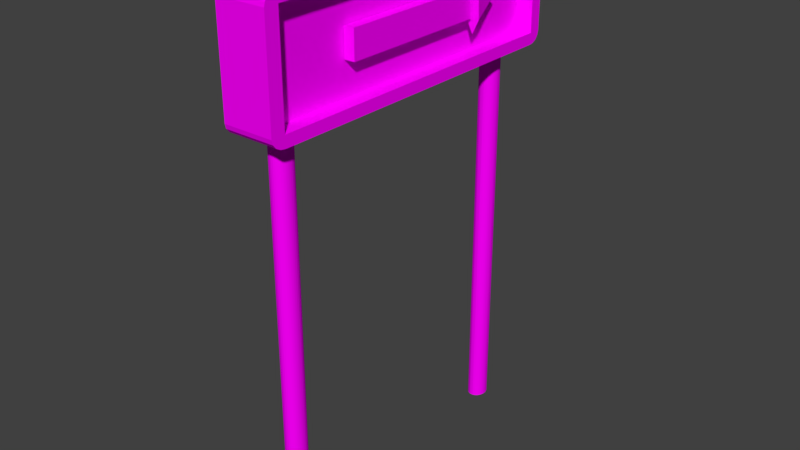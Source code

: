 # Source: sign_to_the_right.blend  (saved by Blender 2.79.0; exported with 4.5.12 LTS)
import bpy
from mathutils import Matrix  # noqa: F401  (used for matrix-valued properties, if any)

bpy.ops.wm.read_factory_settings(use_empty=True)
scene = bpy.context.scene
scene.name = 'Scene'

# ---- collections
col_collection_1 = bpy.data.collections.new('Collection 1'); scene.collection.children.link(col_collection_1)

# ---- images (referenced by path relative to the original .blend; pixels are not part of the script)
import os
ASSET_DIR = os.environ.get("B2B_ASSET_DIR", "")  # directory of the original .blend (textures are referenced by path, not embedded)
HERE = os.path.dirname(os.path.abspath(__file__))  # packed textures are extracted next to this script under _unpacked/

def load_image(name, relpath, width, height, colorspace="sRGB"):
    """Load a texture the original file referenced (path relative to the .blend, or extracted next to this script)."""
    p = next((c for c in (os.path.join(HERE, relpath), os.path.join(ASSET_DIR, relpath)) if relpath and os.path.exists(c)), "")
    if p:
        img = bpy.data.images.load(p, check_existing=True)
        img.name = name
    else:  # same state as the original file: an image datablock whose file is absent (Cycles renders it pink)
        img = bpy.data.images.new(name, width, height)
        img.source = "FILE"
        img.filepath = "//" + (relpath or name)
    img.colorspace_settings.name = colorspace
    return img
img_sign_to_the_right_png = load_image('sign to the right.png', 'Textures/sign to the right.png', 1024, 1024, 'sRGB')

# ---- materials (node trees are filled in below, after node groups)
mat_material_002 = bpy.data.materials.new('Material.002')
mat_material_002.alpha_threshold = 0.0
mat_material_002.roughness = 0.5

# ---- material node trees
mat_material_002.use_nodes = True; mat_material_002.node_tree.nodes.clear()
_N = mat_material_002.node_tree.nodes; _L = mat_material_002.node_tree.links
n0 = _N.new('ShaderNodeOutputMaterial'); n0.name = 'Material Output'; n0.location = (300, 300)
n1 = _N.new('ShaderNodeBsdfDiffuse'); n1.name = 'Diffuse BSDF'; n1.location = (10, 300)
n2 = _N.new('ShaderNodeTexImage'); n2.name = 'Image Texture'; n2.location = (-180, 300)
n2.width = 140
n2.image = img_sign_to_the_right_png
_L.new(n1.outputs[0], n0.inputs[0])
_L.new(n2.outputs[0], n1.inputs[0])
n0.is_active_output = True

# ---- world
world_world = bpy.data.worlds.new('World'); scene.world = world_world
world_world.color = (0.05088, 0.05088, 0.05088)
world_world.use_sun_shadow = False
world_world.sun_shadow_jitter_overblur = 0.0
world_world.cycles.sampling_method = 'MANUAL'

# ---- meshes
me_cylinder = bpy.data.meshes.new('Cylinder')
me_cylinder.from_pydata([(0.0, 1.0, -1.0), (0.0, 1.0, 1.0), (0.1951, 0.9808, -1.0), (0.1951, 0.9808, 1.0), (0.3827, 0.9239, -1.0), (0.3827, 0.9239, 1.0), (0.5556, 0.8315, -1.0), (0.5556, 0.8315, 1.0), (0.7071, 0.7071, -1.0), (0.7071, 0.7071, 1.0), (0.8315, 0.5556, -1.0), (0.8315, 0.5556, 1.0), (0.9239, 0.3827, -1.0), (0.9239, 0.3827, 1.0), (0.9808, 0.1951, -1.0), (0.9808, 0.1951, 1.0), (1.0, 7.55e-08, -1.0), (1.0, 7.55e-08, 1.0), (0.9808, -0.1951, -1.0), (0.9808, -0.1951, 1.0), (0.9239, -0.3827, -1.0), (0.9239, -0.3827, 1.0), (0.8315, -0.5556, -1.0), (0.8315, -0.5556, 1.0), (0.7071, -0.7071, -1.0), (0.7071, -0.7071, 1.0), (0.5556, -0.8315, -1.0), (0.5556, -0.8315, 1.0), (0.3827, -0.9239, -1.0), (0.3827, -0.9239, 1.0), (0.1951, -0.9808, -1.0), (0.1951, -0.9808, 1.0), (-3.258e-07, -1.0, -1.0), (-3.258e-07, -1.0, 1.0), (-0.1951, -0.9808, -1.0), (-0.1951, -0.9808, 1.0), (-0.3827, -0.9239, -1.0), (-0.3827, -0.9239, 1.0), (-0.5556, -0.8315, -1.0), (-0.5556, -0.8315, 1.0), (-0.7071, -0.7071, -1.0), (-0.7071, -0.7071, 1.0), (-0.8315, -0.5556, -1.0), (-0.8315, -0.5556, 1.0), (-0.9239, -0.3827, -1.0), (-0.9239, -0.3827, 1.0), (-0.9808, -0.1951, -1.0), (-0.9808, -0.1951, 1.0), (-1.0, 9.656e-07, -1.0), (-1.0, 9.656e-07, 1.0), (-0.9808, 0.1951, -1.0), (-0.9808, 0.1951, 1.0), (-0.9239, 0.3827, -1.0), (-0.9239, 0.3827, 1.0), (-0.8315, 0.5556, -1.0), (-0.8315, 0.5556, 1.0), (-0.7071, 0.7071, -1.0), (-0.7071, 0.7071, 1.0), (-0.5556, 0.8315, -1.0), (-0.5556, 0.8315, 1.0), (-0.3827, 0.9239, -1.0), (-0.3827, 0.9239, 1.0), (-0.1951, 0.9808, -1.0), (-0.1951, 0.9808, 1.0), (0.0, 25.43, -1.0), (0.0, 25.43, 1.0), (0.1951, 25.41, -1.0), (0.1951, 25.41, 1.0), (0.3827, 25.35, -1.0), (0.3827, 25.35, 1.0), (0.5556, 25.26, -1.0), (0.5556, 25.26, 1.0), (0.7071, 25.13, -1.0), (0.7071, 25.13, 1.0), (0.8315, 24.98, -1.0), (0.8315, 24.98, 1.0), (0.9239, 24.81, -1.0), (0.9239, 24.81, 1.0), (0.9808, 24.62, -1.0), (0.9808, 24.62, 1.0), (1.0, 24.43, -1.0), (1.0, 24.43, 1.0), (0.9808, 24.23, -1.0), (0.9808, 24.23, 1.0), (0.9239, 24.04, -1.0), (0.9239, 24.04, 1.0), (0.8315, 23.87, -1.0), (0.8315, 23.87, 1.0), (0.7071, 23.72, -1.0), (0.7071, 23.72, 1.0), (0.5556, 23.59, -1.0), (0.5556, 23.59, 1.0), (0.3827, 23.5, -1.0), (0.3827, 23.5, 1.0), (0.1951, 23.44, -1.0), (0.1951, 23.44, 1.0), (-3.258e-07, 23.43, -1.0), (-3.258e-07, 23.43, 1.0), (-0.1951, 23.44, -1.0), (-0.1951, 23.44, 1.0), (-0.3827, 23.5, -1.0), (-0.3827, 23.5, 1.0), (-0.5556, 23.59, -1.0), (-0.5556, 23.59, 1.0), (-0.7071, 23.72, -1.0), (-0.7071, 23.72, 1.0), (-0.8315, 23.87, -1.0), (-0.8315, 23.87, 1.0), (-0.9239, 24.04, -1.0), (-0.9239, 24.04, 1.0), (-0.9808, 24.23, -1.0), (-0.9808, 24.23, 1.0), (-1.0, 24.43, -1.0), (-1.0, 24.43, 1.0), (-0.9808, 24.62, -1.0), (-0.9808, 24.62, 1.0), (-0.9239, 24.81, -1.0), (-0.9239, 24.81, 1.0), (-0.8315, 24.98, -1.0), (-0.8315, 24.98, 1.0), (-0.7071, 25.13, -1.0), (-0.7071, 25.13, 1.0), (-0.5556, 25.26, -1.0), (-0.5556, 25.26, 1.0), (-0.3827, 25.35, -1.0), (-0.3827, 25.35, 1.0), (-0.1951, 25.41, -1.0), (-0.1951, 25.41, 1.0), (-2.637, -1.684, 0.9357), (-2.637, -1.684, 1.536), (2.637, -1.684, 0.9357), (2.637, -1.684, 1.536), (-2.637, 26.97, 1.536), (2.637, 26.97, 0.9357), (-2.637, 26.97, 0.9357), (2.637, 26.97, 1.536), (-2.637, -2.909, 1.483), (-2.637, 28.08, 1.483), (2.637, 28.08, 1.483), (2.637, -2.909, 1.483), (2.637, -1.684, 1.483), (-2.637, -1.684, 1.483), (2.637, 26.97, 1.483), (-2.637, 26.97, 1.483), (-2.637, 28.08, 0.9925), (2.637, 28.08, 0.9925), (2.637, -2.909, 0.9925), (2.637, -1.684, 0.9925), (-2.637, -1.684, 0.9925), (2.637, 26.97, 0.9925), (-2.637, 26.97, 0.9925), (-2.637, -2.909, 0.9925), (0.9834, 26.97, 1.483), (0.9834, -1.684, 1.483), (0.9834, -1.684, 0.9925), (0.9834, 26.97, 0.9925), (-2.637, -1.684, 0.9357), (-2.637, -2.909, 0.9925), (-2.637, -2.153, 0.94), (-2.637, -2.55, 0.9523), (-2.637, -2.816, 0.9708), (-2.637, -2.909, 1.483), (-2.637, -1.684, 1.536), (-2.637, -2.816, 1.503), (-2.637, -2.55, 1.52), (-2.637, -2.153, 1.532), (-2.637, 28.08, 0.9925), (-2.637, 26.97, 0.9357), (-2.637, 27.99, 0.9708), (-2.637, 27.75, 0.9523), (-2.637, 27.39, 0.94), (-2.637, 26.97, 1.536), (-2.637, 28.08, 1.483), (-2.637, 27.39, 1.532), (-2.637, 27.75, 1.52), (-2.637, 27.99, 1.503), (2.637, -2.909, 0.9925), (2.637, -1.684, 0.9357), (2.637, -2.816, 0.9708), (2.637, -2.55, 0.9523), (2.637, -2.153, 0.94), (2.637, -1.684, 1.536), (2.637, -2.909, 1.483), (2.637, -2.153, 1.532), (2.637, -2.55, 1.52), (2.637, -2.816, 1.503), (2.637, 26.97, 0.9357), (2.637, 28.08, 0.9925), (2.637, 27.39, 0.94), (2.637, 27.75, 0.9523), (2.637, 27.99, 0.9708), (2.637, 28.08, 1.483), (2.637, 26.97, 1.536), (2.637, 27.99, 1.503), (2.637, 27.75, 1.52), (2.637, 27.39, 1.532), (1.051, 5.658, 1.157), (1.051, 5.658, 1.294), (1.051, 19.05, 1.157), (1.051, 19.05, 1.294), (2.134, 5.658, 1.157), (2.134, 5.658, 1.294), (2.134, 19.05, 1.157), (2.134, 19.05, 1.294), (2.168, 19.28, 1.085), (2.168, 22.02, 1.23), (2.891, 19.23, 1.155), (2.178, 22.02, 1.231), (2.891, 19.12, 1.295), (2.178, 22.02, 1.232), (2.168, 19.07, 1.365), (2.168, 22.02, 1.233), (1.445, 19.12, 1.295), (2.159, 22.02, 1.232), (1.445, 19.23, 1.155), (2.159, 22.02, 1.231)], [], [(0, 1, 3, 2), (2, 3, 5, 4), (4, 5, 7, 6), (6, 7, 9, 8), (8, 9, 11, 10), (10, 11, 13, 12), (12, 13, 15, 14), (14, 15, 17, 16), (16, 17, 19, 18), (18, 19, 21, 20), (20, 21, 23, 22), (22, 23, 25, 24), (24, 25, 27, 26), (26, 27, 29, 28), (28, 29, 31, 30), (30, 31, 33, 32), (32, 33, 35, 34), (34, 35, 37, 36), (36, 37, 39, 38), (38, 39, 41, 40), (40, 41, 43, 42), (42, 43, 45, 44), (44, 45, 47, 46), (46, 47, 49, 48), (48, 49, 51, 50), (50, 51, 53, 52), (52, 53, 55, 54), (54, 55, 57, 56), (56, 57, 59, 58), (58, 59, 61, 60), (3, 1, 63, 61, 59, 57, 55, 53, 51, 49, 47, 45, 43, 41, 39, 37, 35, 33, 31, 29, 27, 25, 23, 21, 19, 17, 15, 13, 11, 9, 7, 5), (60, 61, 63, 62), (62, 63, 1, 0), (0, 2, 4, 6, 8, 10, 12, 14, 16, 18, 20, 22, 24, 26, 28, 30, 32, 34, 36, 38, 40, 42, 44, 46, 48, 50, 52, 54, 56, 58, 60, 62), (64, 65, 67, 66), (66, 67, 69, 68), (68, 69, 71, 70), (70, 71, 73, 72), (72, 73, 75, 74), (74, 75, 77, 76), (76, 77, 79, 78), (78, 79, 81, 80), (80, 81, 83, 82), (82, 83, 85, 84), (84, 85, 87, 86), (86, 87, 89, 88), (88, 89, 91, 90), (90, 91, 93, 92), (92, 93, 95, 94), (94, 95, 97, 96), (96, 97, 99, 98), (98, 99, 101, 100), (100, 101, 103, 102), (102, 103, 105, 104), (104, 105, 107, 106), (106, 107, 109, 108), (108, 109, 111, 110), (110, 111, 113, 112), (112, 113, 115, 114), (114, 115, 117, 116), (116, 117, 119, 118), (118, 119, 121, 120), (120, 121, 123, 122), (122, 123, 125, 124), (67, 65, 127, 125, 123, 121, 119, 117, 115, 113, 111, 109, 107, 105, 103, 101, 99, 97, 95, 93, 91, 89, 87, 85, 83, 81, 79, 77, 75, 73, 71, 69), (124, 125, 127, 126), (126, 127, 65, 64), (64, 66, 68, 70, 72, 74, 76, 78, 80, 82, 84, 86, 88, 90, 92, 94, 96, 98, 100, 102, 104, 106, 108, 110, 112, 114, 116, 118, 120, 122, 124, 126), (130, 147, 146, 176, 178, 179, 180, 177), (143, 132, 171, 173, 174, 175, 172, 137), (186, 188, 189, 190, 187, 145, 149, 133), (131, 129, 162, 181), (176, 146, 151, 157), (166, 144, 145, 187), (135, 132, 129, 131), (134, 133, 130, 128), (142, 135, 131, 140), (139, 182, 161, 136), (134, 150, 144, 166, 168, 169, 170, 167), (137, 172, 191, 138), (141, 129, 132, 143), (148, 141, 143, 150), (145, 138, 142, 149), (151, 136, 141, 148), (142, 140, 153, 152), (146, 139, 136, 151), (147, 140, 139, 146), (144, 137, 138, 145), (150, 143, 137, 144), (192, 171, 132, 135), (167, 186, 133, 134), (140, 131, 181, 183, 184, 185, 182, 139), (136, 161, 163, 164, 165, 162, 129, 141), (133, 149, 147, 130), (128, 130, 177, 156), (138, 191, 193, 194, 195, 192, 135, 142), (128, 148, 150, 134), (155, 152, 153, 154), (149, 142, 152, 155), (140, 147, 154, 153), (147, 149, 155, 154), (186, 167, 170, 188), (188, 170, 169, 189), (189, 169, 168, 190), (190, 168, 166, 187), (171, 192, 195, 173), (173, 195, 194, 174), (174, 194, 193, 175), (175, 193, 191, 172), (156, 177, 180, 158), (158, 180, 179, 159), (159, 179, 178, 160), (160, 178, 176, 157), (181, 162, 165, 183), (183, 165, 164, 184), (184, 164, 163, 185), (185, 163, 161, 182), (156, 158, 159, 160, 157, 151, 148, 128), (196, 197, 199, 198), (198, 199, 203, 202), (202, 203, 201, 200), (200, 201, 197, 196), (198, 202, 200, 196), (203, 199, 197, 201), (204, 205, 207, 206), (206, 207, 209, 208), (208, 209, 211, 210), (210, 211, 213, 212), (207, 205, 215, 213, 211, 209), (212, 213, 215, 214), (214, 215, 205, 204), (204, 206, 208, 210, 212, 214)])
_uv = me_cylinder.uv_layers.new(name='UVMap')
_uv.uv.foreach_set('vector', [0.9674, 0.6043, 0.9674, 0.5401, 0.9754, 0.5401, 0.9754, 0.6043, 0.9754, 0.6043, 0.9754, 0.5401, 0.983, 0.5401, 0.983, 0.6043, 0.983, 0.6043, 0.983, 0.5401, 0.9901, 0.5401, 0.9901, 0.6043, 0.9901, 0.6043, 0.9901, 0.5401, 0.9963, 0.5401, 0.9963, 0.6043, 0.9533, 0.6357, 0.9533, 0.6999, 0.9471, 0.6999, 0.9471, 0.6357, 0.9471, 0.6357, 0.9471, 0.6999, 0.94, 0.6998, 0.94, 0.6357, 0.94, 0.6357, 0.94, 0.6998, 0.9323, 0.6998, 0.9323, 0.6357, 0.9323, 0.6357, 0.9323, 0.6998, 0.9243, 0.6998, 0.9243, 0.6356, 0.9243, 0.6356, 0.9243, 0.6998, 0.9163, 0.6998, 0.9163, 0.6357, 0.9163, 0.6357, 0.9163, 0.6998, 0.9087, 0.6998, 0.9087, 0.6357, 0.9087, 0.6357, 0.9087, 0.6998, 0.9016, 0.6999, 0.9016, 0.6357, 0.9016, 0.6357, 0.9016, 0.6999, 0.8955, 0.6999, 0.8955, 0.6357, 0.8955, 0.7698, 0.8955, 0.7057, 0.9017, 0.7057, 0.9017, 0.7698, 0.9017, 0.7698, 0.9017, 0.7057, 0.9087, 0.7057, 0.9087, 0.7698, 0.9087, 0.7698, 0.9087, 0.7057, 0.9164, 0.7057, 0.9164, 0.7698, 0.9164, 0.7698, 0.9164, 0.7057, 0.9244, 0.7057, 0.9244, 0.7698, 0.9244, 0.7698, 0.9244, 0.7057, 0.9324, 0.7057, 0.9324, 0.7698, 0.9324, 0.7698, 0.9324, 0.7057, 0.9401, 0.7057, 0.9401, 0.7698, 0.9401, 0.7698, 0.9401, 0.7057, 0.9472, 0.7057, 0.9472, 0.7698, 0.9472, 0.7698, 0.9472, 0.7057, 0.9534, 0.7057, 0.9534, 0.7698, 0.7757, 0.6832, 0.7757, 0.7473, 0.7695, 0.7473, 0.7695, 0.6831, 0.7695, 0.6831, 0.7695, 0.7473, 0.7625, 0.7473, 0.7625, 0.6831, 0.7625, 0.6831, 0.7625, 0.7473, 0.7549, 0.7473, 0.7549, 0.6831, 0.7549, 0.6831, 0.7549, 0.7473, 0.7469, 0.7473, 0.7469, 0.6831, 0.7469, 0.6831, 0.7469, 0.7473, 0.7389, 0.7473, 0.7389, 0.6831, 0.7389, 0.6831, 0.7389, 0.7473, 0.7312, 0.7473, 0.7312, 0.6831, 0.7312, 0.6831, 0.7312, 0.7473, 0.7241, 0.7473, 0.7241, 0.6831, 0.7241, 0.6831, 0.7241, 0.7473, 0.7178, 0.7473, 0.7178, 0.6832, 0.9384, 0.6043, 0.9384, 0.5401, 0.9446, 0.5401, 0.9446, 0.6043, 0.9446, 0.6043, 0.9446, 0.5401, 0.9517, 0.5401, 0.9517, 0.6043, 0.7951, 0.388, 0.7951, 0.3817, 0.7966, 0.3755, 0.7997, 0.3697, 0.8042, 0.3645, 0.8099, 0.3601, 0.8165, 0.3566, 0.8239, 0.3542, 0.8318, 0.3529, 0.8398, 0.3529, 0.8477, 0.3542, 0.8551, 0.3566, 0.8618, 0.3601, 0.8675, 0.3645, 0.8719, 0.3697, 0.875, 0.3755, 0.8765, 0.3817, 0.8765, 0.388, 0.875, 0.3942, 0.8719, 0.4, 0.8675, 0.4052, 0.8618, 0.4097, 0.8551, 0.4132, 0.8477, 0.4156, 0.8398, 0.4168, 0.8318, 0.4168, 0.8239, 0.4156, 0.8165, 0.4132, 0.8099, 0.4097, 0.8042, 0.4052, 0.7997, 0.4, 0.7966, 0.3942, 0.9517, 0.6043, 0.9517, 0.5401, 0.9594, 0.5401, 0.9594, 0.6043, 0.9594, 0.6043, 0.9594, 0.5401, 0.9674, 0.5401, 0.9674, 0.6043, 0.8066, 0.6644, 0.8082, 0.6583, 0.8113, 0.6525, 0.8157, 0.6472, 0.8214, 0.6428, 0.8281, 0.6393, 0.8355, 0.6369, 0.8434, 0.6356, 0.8514, 0.6356, 0.8593, 0.6369, 0.8667, 0.6393, 0.8733, 0.6428, 0.879, 0.6472, 0.8835, 0.6525, 0.8865, 0.6583, 0.8881, 0.6644, 0.8881, 0.6707, 0.8865, 0.6769, 0.8835, 0.6827, 0.879, 0.6879, 0.8733, 0.6924, 0.8667, 0.6959, 0.8592, 0.6983, 0.8514, 0.6995, 0.8434, 0.6995, 0.8355, 0.6983, 0.8281, 0.6959, 0.8214, 0.6924, 0.8157, 0.6879, 0.8113, 0.6827, 0.8082, 0.6769, 0.8066, 0.6707, 0.9656, 0.5026, 0.9656, 0.4384, 0.9736, 0.4384, 0.9736, 0.5026, 0.9736, 0.5026, 0.9736, 0.4384, 0.9813, 0.4384, 0.9813, 0.5026, 0.9813, 0.5026, 0.9813, 0.4384, 0.9883, 0.4384, 0.9883, 0.5026, 0.9883, 0.5026, 0.9883, 0.4384, 0.9945, 0.4384, 0.9945, 0.5026, 0.8732, 0.6043, 0.8732, 0.5401, 0.8794, 0.5402, 0.8794, 0.6043, 0.8794, 0.6043, 0.8794, 0.5402, 0.8866, 0.5402, 0.8866, 0.6044, 0.8866, 0.6044, 0.8866, 0.5402, 0.8943, 0.5402, 0.8943, 0.6044, 0.8943, 0.6044, 0.8943, 0.5402, 0.9023, 0.5402, 0.9023, 0.6044, 0.9023, 0.6044, 0.9023, 0.5402, 0.9102, 0.5402, 0.9102, 0.6044, 0.9102, 0.6044, 0.9102, 0.5402, 0.9179, 0.5402, 0.9179, 0.6043, 0.9179, 0.6043, 0.9179, 0.5402, 0.9249, 0.5402, 0.9249, 0.6043, 0.9249, 0.6043, 0.9249, 0.5402, 0.9311, 0.5401, 0.9311, 0.6043, 0.8066, 0.7695, 0.8066, 0.7053, 0.8128, 0.7053, 0.8128, 0.7695, 0.8128, 0.7695, 0.8128, 0.7053, 0.8199, 0.7053, 0.8199, 0.7695, 0.8199, 0.7695, 0.8199, 0.7053, 0.8276, 0.7053, 0.8276, 0.7695, 0.8276, 0.7695, 0.8276, 0.7053, 0.8356, 0.7053, 0.8356, 0.7695, 0.8356, 0.7695, 0.8356, 0.7053, 0.8436, 0.7053, 0.8436, 0.7695, 0.8436, 0.7695, 0.8436, 0.7053, 0.8512, 0.7053, 0.8512, 0.7695, 0.8512, 0.7695, 0.8512, 0.7053, 0.8583, 0.7053, 0.8583, 0.7695, 0.8583, 0.7695, 0.8583, 0.7053, 0.8645, 0.7053, 0.8645, 0.7695, 0.9057, 0.283, 0.9057, 0.3472, 0.8996, 0.3471, 0.8996, 0.283, 0.8996, 0.283, 0.8996, 0.3471, 0.8925, 0.3471, 0.8925, 0.2829, 0.8925, 0.2829, 0.8925, 0.3471, 0.8849, 0.3471, 0.8849, 0.2829, 0.8849, 0.2829, 0.8849, 0.3471, 0.8769, 0.3471, 0.8769, 0.2829, 0.8769, 0.2829, 0.8769, 0.3471, 0.8689, 0.3471, 0.8689, 0.2829, 0.8689, 0.2829, 0.8689, 0.3471, 0.8612, 0.3471, 0.8612, 0.2829, 0.8612, 0.2829, 0.8612, 0.3471, 0.8541, 0.3471, 0.8541, 0.2829, 0.8541, 0.2829, 0.8541, 0.3471, 0.8478, 0.3472, 0.8478, 0.283, 0.9367, 0.5026, 0.9367, 0.4384, 0.9429, 0.4384, 0.9429, 0.5026, 0.9429, 0.5026, 0.9429, 0.4384, 0.9499, 0.4384, 0.9499, 0.5026, 0.7178, 0.6485, 0.7178, 0.6422, 0.7194, 0.6361, 0.7224, 0.6303, 0.7269, 0.625, 0.7326, 0.6206, 0.7392, 0.6171, 0.7467, 0.6147, 0.7545, 0.6134, 0.7625, 0.6134, 0.7704, 0.6147, 0.7778, 0.6171, 0.7845, 0.6206, 0.7902, 0.625, 0.7946, 0.6303, 0.7977, 0.6361, 0.7993, 0.6422, 0.7993, 0.6485, 0.7977, 0.6547, 0.7946, 0.6605, 0.7902, 0.6657, 0.7845, 0.6702, 0.7778, 0.6737, 0.7704, 0.6761, 0.7625, 0.6773, 0.7545, 0.6773, 0.7467, 0.6761, 0.7392, 0.6737, 0.7326, 0.6702, 0.7269, 0.6657, 0.7224, 0.6605, 0.7194, 0.6547, 0.9499, 0.5026, 0.9499, 0.4384, 0.9576, 0.4384, 0.9576, 0.5026, 0.9576, 0.5026, 0.9576, 0.4384, 0.9656, 0.4384, 0.9656, 0.5026, 0.9293, 0.03797, 0.9277, 0.04413, 0.9247, 0.04995, 0.9202, 0.05518, 0.9145, 0.05962, 0.9079, 0.06312, 0.9004, 0.06553, 0.8926, 0.06675, 0.8846, 0.06675, 0.8767, 0.06553, 0.8693, 0.06312, 0.8626, 0.05962, 0.8569, 0.05518, 0.8525, 0.04995, 0.8494, 0.04413, 0.8478, 0.03797, 0.8478, 0.03168, 0.8494, 0.02551, 0.8525, 0.01969, 0.8569, 0.01446, 0.8626, 0.01002, 0.8693, 0.006522, 0.8767, 0.004115, 0.8846, 0.002888, 0.8926, 0.002888, 0.9004, 0.004115, 0.9079, 0.006522, 0.9145, 0.01002, 0.9202, 0.01446, 0.9247, 0.01969, 0.9277, 0.02551, 0.9293, 0.03168, 0.6003, 0.9578, 0.6027, 0.9578, 0.6027, 0.9971, 0.6027, 0.9971, 0.6018, 0.9941, 0.601, 0.9856, 0.6005, 0.9728, 0.6003, 0.9578, 0.6547, 0.9616, 0.6568, 0.9616, 0.6568, 0.9616, 0.6567, 0.9752, 0.6562, 0.9867, 0.6555, 0.9944, 0.6547, 0.9971, 0.6547, 0.9971, 0.6003, 0.03845, 0.6005, 0.02484, 0.601, 0.0133, 0.6018, 0.005595, 0.6027, 0.002888, 0.6027, 0.002888, 0.6027, 0.03845, 0.6003, 0.03845, 0.0, 0.0, 0.0, 0.0, 0.0, 0.0, 0.0, 0.0, 0.0, 0.0, 0.0, 0.0, 0.0, 0.0, 0.0, 0.0, 0.0, 0.0, 0.0, 0.0, 0.0, 0.0, 0.0, 0.0, 0.003684, 0.002888, 0.2196, 0.002888, 0.2196, 0.9223, 0.003684, 0.9223, 0.2269, 0.002888, 0.4428, 0.002888, 0.4428, 0.9223, 0.2269, 0.9223, 0.6227, 0.03845, 0.6249, 0.03845, 0.6249, 0.9578, 0.6227, 0.9578, 0.0, 0.0, 0.0, 0.0, 0.0, 0.0, 0.0, 0.0, 0.6323, 0.9616, 0.6346, 0.9616, 0.6346, 0.9971, 0.6346, 0.9971, 0.6337, 0.9944, 0.6329, 0.9867, 0.6324, 0.9752, 0.6323, 0.9616, 0.0, 0.0, 0.0, 0.0, 0.0, 0.0, 0.0, 0.0, 0.6547, 0.0422, 0.6568, 0.0422, 0.6568, 0.9616, 0.6547, 0.9616, 0.6346, 0.0422, 0.6547, 0.0422, 0.6547, 0.9616, 0.6346, 0.9616, 0.6027, 0.002888, 0.6227, 0.002889, 0.6227, 0.03845, 0.6027, 0.03845, 0.6346, 0.002889, 0.6547, 0.002888, 0.6547, 0.0422, 0.6346, 0.0422, 0.5253, 0.9223, 0.5253, 0.002888, 0.593, 0.002888, 0.593, 0.9223, 0.8954, 0.2418, 0.8753, 0.2418, 0.8753, 0.07253, 0.8954, 0.07253, 0.6027, 0.9578, 0.6227, 0.9578, 0.6227, 0.9971, 0.6027, 0.9971, 0.8478, 0.07253, 0.8679, 0.07253, 0.8679, 0.2418, 0.8478, 0.2418, 0.6346, 0.9616, 0.6547, 0.9616, 0.6547, 0.9971, 0.6346, 0.9971, 0.0, 0.0, 0.0, 0.0, 0.0, 0.0, 0.0, 0.0, 0.0, 0.0, 0.0, 0.0, 0.0, 0.0, 0.0, 0.0, 0.6227, 0.9578, 0.6249, 0.9578, 0.6249, 0.9578, 0.6247, 0.9728, 0.6243, 0.9856, 0.6236, 0.9941, 0.6227, 0.9971, 0.6227, 0.9971, 0.6547, 0.002888, 0.6547, 0.002888, 0.6555, 0.00588, 0.6562, 0.0144, 0.6567, 0.02715, 0.6568, 0.0422, 0.6568, 0.0422, 0.6547, 0.0422, 0.6003, 0.03845, 0.6027, 0.03845, 0.6027, 0.9578, 0.6003, 0.9578, 0.0, 0.0, 0.0, 0.0, 0.0, 0.0, 0.0, 0.0, 0.6227, 0.002889, 0.6227, 0.002889, 0.6236, 0.005596, 0.6243, 0.0133, 0.6247, 0.02484, 0.6249, 0.03845, 0.6249, 0.03845, 0.6227, 0.03845, 0.6323, 0.0422, 0.6346, 0.0422, 0.6346, 0.9616, 0.6323, 0.9616, 0.6843, 0.9222, 0.6642, 0.9222, 0.6642, 0.002888, 0.6843, 0.002889, 0.8715, 0.4384, 0.8915, 0.4384, 0.8915, 0.4915, 0.8715, 0.4915, 0.8839, 0.3529, 0.904, 0.3529, 0.904, 0.406, 0.8839, 0.406, 0.4502, 0.9223, 0.4502, 0.002888, 0.5179, 0.002888, 0.5179, 0.9223, 0.8405, 0.002888, 0.8405, 0.1721, 0.8231, 0.1721, 0.8231, 0.002888, 0.8231, 0.002888, 0.8231, 0.1721, 0.8084, 0.1721, 0.8084, 0.002888, 0.8084, 0.002888, 0.8084, 0.1721, 0.7985, 0.1721, 0.7985, 0.002888, 0.7985, 0.002888, 0.7985, 0.1721, 0.7951, 0.1721, 0.7951, 0.002888, 0.7951, 0.3472, 0.7951, 0.1779, 0.8124, 0.1779, 0.8124, 0.3472, 0.8124, 0.3472, 0.8124, 0.1779, 0.8272, 0.1779, 0.8272, 0.3472, 0.8272, 0.3472, 0.8272, 0.1779, 0.837, 0.1779, 0.837, 0.3472, 0.837, 0.3472, 0.837, 0.1779, 0.8405, 0.1779, 0.8405, 0.3472, 0.7491, 0.6077, 0.7491, 0.4384, 0.7683, 0.4384, 0.7683, 0.6077, 0.7683, 0.6077, 0.7683, 0.4384, 0.7846, 0.4384, 0.7846, 0.6077, 0.7846, 0.6077, 0.7846, 0.4384, 0.7955, 0.4384, 0.7955, 0.6077, 0.7955, 0.6077, 0.7955, 0.4384, 0.7993, 0.4384, 0.7993, 0.6077, 0.6916, 0.6077, 0.6916, 0.4384, 0.7108, 0.4384, 0.7108, 0.6077, 0.7108, 0.6077, 0.7108, 0.4384, 0.7271, 0.4384, 0.7271, 0.6077, 0.7271, 0.6077, 0.7271, 0.4384, 0.738, 0.4384, 0.738, 0.6077, 0.738, 0.6077, 0.738, 0.4384, 0.7418, 0.4384, 0.7418, 0.6077, 0.6323, 0.0422, 0.6324, 0.02716, 0.6329, 0.0144, 0.6337, 0.005882, 0.6346, 0.002889, 0.6346, 0.002889, 0.6346, 0.0422, 0.6323, 0.0422, 0.9423, 0.4326, 0.9367, 0.4326, 0.9367, 0.002888, 0.9423, 0.002888, 0.8845, 0.4973, 0.8901, 0.4973, 0.8901, 0.532, 0.8845, 0.532, 0.9293, 0.5023, 0.9237, 0.5023, 0.9237, 0.07253, 0.9293, 0.07253, 0.8771, 0.532, 0.8715, 0.532, 0.8715, 0.4973, 0.8771, 0.4973, 0.7434, 0.002888, 0.7877, 0.002888, 0.7877, 0.4326, 0.7434, 0.4326, 0.6916, 0.002888, 0.736, 0.002888, 0.736, 0.4327, 0.6916, 0.4327, 0.8362, 0.6282, 0.8362, 0.5401, 0.8366, 0.5401, 0.8658, 0.6299, 0.7046, 0.7033, 0.7102, 0.6134, 0.7103, 0.6135, 0.7103, 0.7067, 0.8641, 0.4384, 0.8641, 0.5342, 0.8637, 0.5343, 0.8349, 0.4423, 0.8349, 0.4423, 0.8637, 0.5343, 0.8634, 0.5343, 0.8066, 0.4495, 0.7952, 0.4226, 0.7952, 0.4229, 0.7952, 0.4232, 0.7951, 0.4232, 0.7951, 0.4229, 0.7951, 0.4226, 0.6973, 0.6134, 0.6973, 0.7067, 0.6972, 0.7067, 0.6916, 0.6169, 0.8066, 0.6299, 0.8358, 0.5401, 0.8362, 0.5401, 0.8362, 0.6282, 0.9103, 0.4622, 0.9046, 0.485, 0.8989, 0.4846, 0.8989, 0.4613, 0.9046, 0.4384, 0.9103, 0.4389])
me_cylinder.materials.append(mat_material_002)
me_cylinder.use_remesh_preserve_volume = False
me_cylinder.use_remesh_preserve_attributes = False
me_cylinder.use_mirror_vertex_groups = False
me_cylinder.update()

# ---- objects
ob_cylinder = bpy.data.objects.new('Cylinder', me_cylinder)

# ---- transforms, parenting, visibility, modifiers, constraints
ob_cylinder.location = (0.0, 0.0, 1.459)
ob_cylinder.scale = (0.07054, 0.08336, 1.487)
ob_cylinder.lineart.crease_threshold = 0.0

# ---- collection membership
col_collection_1.objects.link(ob_cylinder)

# ---- scene / render settings (as saved in the file)
scene.frame_start = 1; scene.frame_end = 250; scene.frame_set(1)
scene.render.engine = 'CYCLES'
scene.render.resolution_percentage = 50
scene.render.dither_intensity = 0.0
scene.cycles.use_denoising = False
scene.cycles.samples = 128
scene.cycles.sampling_pattern = 'TABULATED_SOBOL'
scene.cycles.use_adaptive_sampling = False
scene.cycles.use_light_tree = False
scene.cycles.blur_glossy = 0.0
scene.cycles.sample_clamp_indirect = 0.0
scene.view_settings.view_transform = 'Standard'
bpy.context.view_layer.update()

# ---- added for rendering (the .blend has no active camera and no usable light): camera, sun
cam_auto = bpy.data.cameras.new('AutoCamera')
cam_auto.lens = 50.0
cam_auto.sensor_width = 36.0
cam_auto.clip_end = 1000.0
ob_auto_camera = bpy.data.objects.new('AutoCamera', cam_auto)
scene.collection.objects.link(ob_auto_camera)
ob_auto_camera.location = (4.25415, -4.04515, 5.25357)
ob_auto_camera.rotation_euler = (1.09748, -7.21219e-08, 0.694738)
scene.camera = ob_auto_camera
light_auto_sun = bpy.data.lights.new('AutoSun', 'SUN')
light_auto_sun.energy = 3.0
light_auto_sun.angle = 0.0523599
ob_auto_sun = bpy.data.objects.new('AutoSun', light_auto_sun)
scene.collection.objects.link(ob_auto_sun)
ob_auto_sun.rotation_euler = (0.872665, 0.174533, 0.523599)
bpy.context.view_layer.update()
